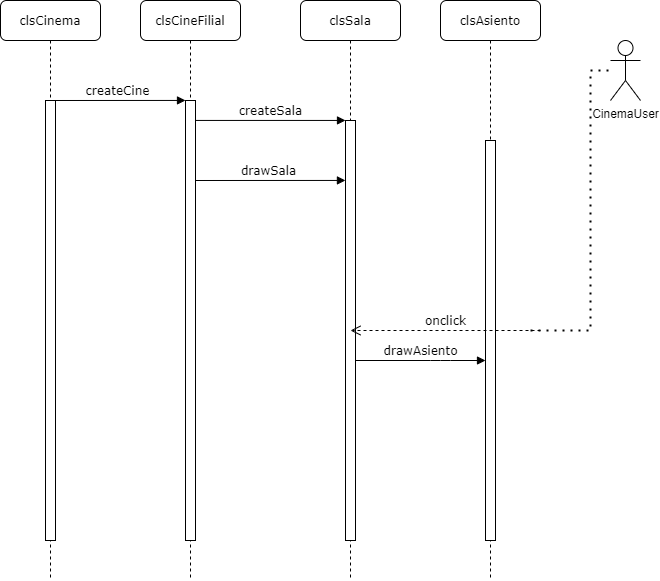

The diagram above was exported from draw.io. Its source (the exported page's mxGraphModel, read from the mxfile embedded in the PNG):
<mxGraphModel dx="1002" dy="593" grid="1" gridSize="10" guides="1" tooltips="1" connect="1" arrows="1" fold="1" page="1" pageScale="1" pageWidth="1100" pageHeight="850" background="none" math="0" shadow="0">
  <root>
    <mxCell id="0" />
    <mxCell id="1" parent="0" />
    <mxCell id="pJnqNvKWQ9ERSWnFynjl-1" value="drawSala" style="html=1;verticalAlign=bottom;endArrow=block;entryX=-0.006;entryY=0.142;labelBackgroundColor=none;fontFamily=Verdana;fontSize=12;edgeStyle=elbowEdgeStyle;elbow=vertical;entryDx=0;entryDy=0;entryPerimeter=0;" edge="1" parent="1" target="7baba1c4bc27f4b0-13">
      <mxGeometry relative="1" as="geometry">
        <mxPoint x="290" y="260" as="sourcePoint" />
        <mxPoint x="440" y="260.0000000000016" as="targetPoint" />
      </mxGeometry>
    </mxCell>
    <mxCell id="7baba1c4bc27f4b0-2" value="clsCineFilial" style="shape=umlLifeline;perimeter=lifelinePerimeter;whiteSpace=wrap;html=1;container=1;collapsible=0;recursiveResize=0;outlineConnect=0;rounded=1;shadow=0;comic=0;labelBackgroundColor=none;strokeWidth=1;fontFamily=Verdana;fontSize=12;align=center;" parent="1" vertex="1">
      <mxGeometry x="240" y="80" width="100" height="580" as="geometry" />
    </mxCell>
    <mxCell id="7baba1c4bc27f4b0-10" value="" style="html=1;points=[];perimeter=orthogonalPerimeter;rounded=0;shadow=0;comic=0;labelBackgroundColor=none;strokeWidth=1;fontFamily=Verdana;fontSize=12;align=center;" parent="7baba1c4bc27f4b0-2" vertex="1">
      <mxGeometry x="45" y="100" width="10" height="440" as="geometry" />
    </mxCell>
    <mxCell id="7baba1c4bc27f4b0-3" value="clsSala" style="shape=umlLifeline;perimeter=lifelinePerimeter;whiteSpace=wrap;html=1;container=1;collapsible=0;recursiveResize=0;outlineConnect=0;rounded=1;shadow=0;comic=0;labelBackgroundColor=none;strokeWidth=1;fontFamily=Verdana;fontSize=12;align=center;" parent="1" vertex="1">
      <mxGeometry x="400" y="80" width="100" height="580" as="geometry" />
    </mxCell>
    <mxCell id="7baba1c4bc27f4b0-13" value="" style="html=1;points=[];perimeter=orthogonalPerimeter;rounded=0;shadow=0;comic=0;labelBackgroundColor=none;strokeWidth=1;fontFamily=Verdana;fontSize=12;align=center;" parent="7baba1c4bc27f4b0-3" vertex="1">
      <mxGeometry x="45" y="120" width="10" height="420" as="geometry" />
    </mxCell>
    <mxCell id="7baba1c4bc27f4b0-4" value="clsAsiento" style="shape=umlLifeline;perimeter=lifelinePerimeter;whiteSpace=wrap;html=1;container=1;collapsible=0;recursiveResize=0;outlineConnect=0;rounded=1;shadow=0;comic=0;labelBackgroundColor=none;strokeWidth=1;fontFamily=Verdana;fontSize=12;align=center;" parent="1" vertex="1">
      <mxGeometry x="540" y="80" width="100" height="580" as="geometry" />
    </mxCell>
    <mxCell id="7baba1c4bc27f4b0-8" value="clsCinema" style="shape=umlLifeline;perimeter=lifelinePerimeter;whiteSpace=wrap;html=1;container=1;collapsible=0;recursiveResize=0;outlineConnect=0;rounded=1;shadow=0;comic=0;labelBackgroundColor=none;strokeWidth=1;fontFamily=Verdana;fontSize=12;align=center;" parent="1" vertex="1">
      <mxGeometry x="100" y="80" width="100" height="580" as="geometry" />
    </mxCell>
    <mxCell id="7baba1c4bc27f4b0-9" value="" style="html=1;points=[];perimeter=orthogonalPerimeter;rounded=0;shadow=0;comic=0;labelBackgroundColor=none;strokeWidth=1;fontFamily=Verdana;fontSize=12;align=center;" parent="7baba1c4bc27f4b0-8" vertex="1">
      <mxGeometry x="45" y="100" width="10" height="440" as="geometry" />
    </mxCell>
    <mxCell id="7baba1c4bc27f4b0-16" value="" style="html=1;points=[];perimeter=orthogonalPerimeter;rounded=0;shadow=0;comic=0;labelBackgroundColor=none;strokeWidth=1;fontFamily=Verdana;fontSize=12;align=center;" parent="1" vertex="1">
      <mxGeometry x="585" y="220" width="10" height="400" as="geometry" />
    </mxCell>
    <mxCell id="7baba1c4bc27f4b0-17" value="drawAsiento" style="html=1;verticalAlign=bottom;endArrow=block;labelBackgroundColor=none;fontFamily=Verdana;fontSize=12;edgeStyle=elbowEdgeStyle;elbow=vertical;" parent="1" source="7baba1c4bc27f4b0-13" target="7baba1c4bc27f4b0-16" edge="1">
      <mxGeometry relative="1" as="geometry">
        <mxPoint x="510" y="220" as="sourcePoint" />
        <Array as="points">
          <mxPoint x="540" y="440" />
          <mxPoint x="460" y="220" />
        </Array>
      </mxGeometry>
    </mxCell>
    <mxCell id="7baba1c4bc27f4b0-27" value="onclick" style="html=1;verticalAlign=bottom;endArrow=open;dashed=1;endSize=8;labelBackgroundColor=none;fontFamily=Verdana;fontSize=12;" parent="1" edge="1">
      <mxGeometry relative="1" as="geometry">
        <mxPoint x="450" y="410" as="targetPoint" />
        <mxPoint x="640" y="410" as="sourcePoint" />
      </mxGeometry>
    </mxCell>
    <mxCell id="7baba1c4bc27f4b0-11" value="createCine" style="html=1;verticalAlign=bottom;endArrow=block;entryX=0;entryY=0;labelBackgroundColor=none;fontFamily=Verdana;fontSize=12;edgeStyle=elbowEdgeStyle;elbow=vertical;" parent="1" source="7baba1c4bc27f4b0-9" target="7baba1c4bc27f4b0-10" edge="1">
      <mxGeometry relative="1" as="geometry">
        <mxPoint x="220" y="190" as="sourcePoint" />
      </mxGeometry>
    </mxCell>
    <mxCell id="7baba1c4bc27f4b0-14" value="createSala" style="html=1;verticalAlign=bottom;endArrow=block;entryX=0;entryY=0;labelBackgroundColor=none;fontFamily=Verdana;fontSize=12;edgeStyle=elbowEdgeStyle;elbow=vertical;" parent="1" source="7baba1c4bc27f4b0-10" target="7baba1c4bc27f4b0-13" edge="1">
      <mxGeometry relative="1" as="geometry">
        <mxPoint x="370" y="200" as="sourcePoint" />
      </mxGeometry>
    </mxCell>
    <mxCell id="pJnqNvKWQ9ERSWnFynjl-2" value="CinemaUser" style="shape=umlActor;verticalLabelPosition=bottom;verticalAlign=top;html=1;outlineConnect=0;" vertex="1" parent="1">
      <mxGeometry x="710" y="120" width="30" height="60" as="geometry" />
    </mxCell>
    <mxCell id="pJnqNvKWQ9ERSWnFynjl-4" value="" style="endArrow=none;dashed=1;html=1;dashPattern=1 3;strokeWidth=2;rounded=0;edgeStyle=orthogonalEdgeStyle;" edge="1" parent="1" target="pJnqNvKWQ9ERSWnFynjl-2">
      <mxGeometry width="50" height="50" relative="1" as="geometry">
        <mxPoint x="630" y="410" as="sourcePoint" />
        <mxPoint x="690" y="360" as="targetPoint" />
        <Array as="points">
          <mxPoint x="690" y="410" />
          <mxPoint x="690" y="150" />
        </Array>
      </mxGeometry>
    </mxCell>
  </root>
</mxGraphModel>